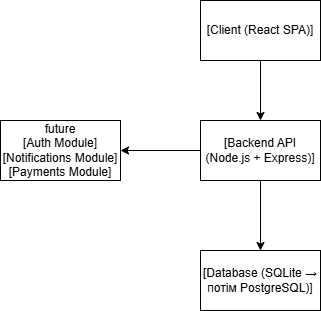

The diagram above was exported from draw.io. Its source (the exported page's mxGraphModel, read from the mxfile embedded in the PNG):
<mxGraphModel dx="692" dy="595" grid="1" gridSize="10" guides="1" tooltips="1" connect="1" arrows="1" fold="1" page="1" pageScale="1" pageWidth="827" pageHeight="1169" math="0" shadow="0">
  <root>
    <mxCell id="0" />
    <mxCell id="1" parent="0" />
    <mxCell id="v7kmI0wtkz-DVwiRTVza-4" value="" style="edgeStyle=orthogonalEdgeStyle;rounded=0;orthogonalLoop=1;jettySize=auto;html=1;" edge="1" parent="1" source="v7kmI0wtkz-DVwiRTVza-1" target="v7kmI0wtkz-DVwiRTVza-2">
      <mxGeometry relative="1" as="geometry" />
    </mxCell>
    <mxCell id="v7kmI0wtkz-DVwiRTVza-1" value="[Client (React SPA)]" style="rounded=0;whiteSpace=wrap;html=1;" vertex="1" parent="1">
      <mxGeometry x="340" y="220" width="120" height="60" as="geometry" />
    </mxCell>
    <mxCell id="v7kmI0wtkz-DVwiRTVza-5" value="" style="edgeStyle=orthogonalEdgeStyle;rounded=0;orthogonalLoop=1;jettySize=auto;html=1;" edge="1" parent="1" source="v7kmI0wtkz-DVwiRTVza-2" target="v7kmI0wtkz-DVwiRTVza-3">
      <mxGeometry relative="1" as="geometry" />
    </mxCell>
    <mxCell id="v7kmI0wtkz-DVwiRTVza-7" value="" style="edgeStyle=orthogonalEdgeStyle;rounded=0;orthogonalLoop=1;jettySize=auto;html=1;" edge="1" parent="1" source="v7kmI0wtkz-DVwiRTVza-2" target="v7kmI0wtkz-DVwiRTVza-6">
      <mxGeometry relative="1" as="geometry" />
    </mxCell>
    <mxCell id="v7kmI0wtkz-DVwiRTVza-2" value="[Backend API (Node.js + Express)]" style="rounded=0;whiteSpace=wrap;html=1;" vertex="1" parent="1">
      <mxGeometry x="340" y="340" width="120" height="60" as="geometry" />
    </mxCell>
    <mxCell id="v7kmI0wtkz-DVwiRTVza-3" value="[Database (SQLite → потім PostgreSQL)]" style="rounded=0;whiteSpace=wrap;html=1;" vertex="1" parent="1">
      <mxGeometry x="340" y="470" width="120" height="60" as="geometry" />
    </mxCell>
    <mxCell id="v7kmI0wtkz-DVwiRTVza-6" value="future&lt;br&gt;&lt;div&gt;[Auth Module]&lt;/div&gt;&lt;div&gt;[Notifications Module]&lt;/div&gt;&lt;div&gt;[Payments Module]&lt;/div&gt;" style="whiteSpace=wrap;html=1;rounded=0;" vertex="1" parent="1">
      <mxGeometry x="140" y="340" width="120" height="60" as="geometry" />
    </mxCell>
  </root>
</mxGraphModel>